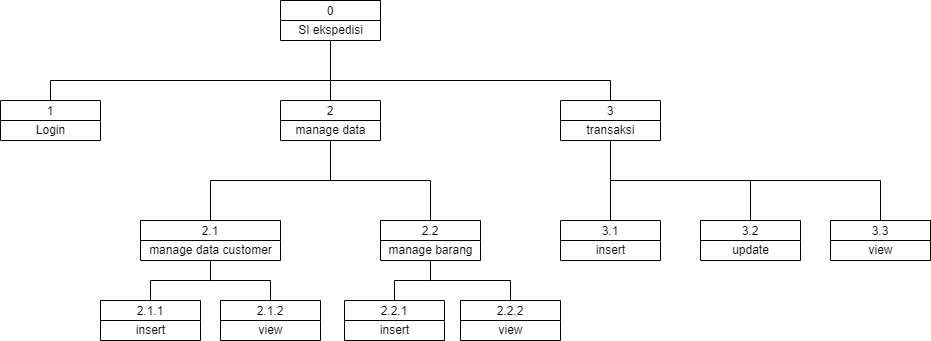

The diagram above was exported from draw.io. Its source (the exported page's mxGraphModel, read from the mxfile embedded in the PNG):
<mxGraphModel dx="1038" dy="547" grid="1" gridSize="10" guides="1" tooltips="1" connect="1" arrows="1" fold="1" page="1" pageScale="1" pageWidth="827" pageHeight="1169" math="0" shadow="0">
  <root>
    <mxCell id="0" />
    <mxCell id="1" parent="0" />
    <mxCell id="ivlgKcPUUaqF_jOv-wkV-1" value="0" style="swimlane;fontStyle=0;childLayout=stackLayout;horizontal=1;startSize=20;fillColor=#ffffff;horizontalStack=0;resizeParent=1;resizeParentMax=0;resizeLast=0;collapsible=0;marginBottom=0;swimlaneFillColor=#ffffff;" parent="1" vertex="1">
      <mxGeometry x="350" y="80" width="100" height="40" as="geometry" />
    </mxCell>
    <mxCell id="ivlgKcPUUaqF_jOv-wkV-10" value="SI ekspedisi" style="text;html=1;align=center;verticalAlign=middle;resizable=0;points=[];autosize=1;strokeColor=none;fillColor=none;" parent="ivlgKcPUUaqF_jOv-wkV-1" vertex="1">
      <mxGeometry y="20" width="100" height="20" as="geometry" />
    </mxCell>
    <mxCell id="ivlgKcPUUaqF_jOv-wkV-2" value="1" style="swimlane;fontStyle=0;childLayout=stackLayout;horizontal=1;startSize=20;fillColor=#ffffff;horizontalStack=0;resizeParent=1;resizeParentMax=0;resizeLast=0;collapsible=0;marginBottom=0;swimlaneFillColor=#ffffff;" parent="1" vertex="1">
      <mxGeometry x="70" y="180" width="100" height="40" as="geometry" />
    </mxCell>
    <mxCell id="ivlgKcPUUaqF_jOv-wkV-11" value="Login" style="text;html=1;align=center;verticalAlign=middle;resizable=0;points=[];autosize=1;strokeColor=none;fillColor=none;" parent="ivlgKcPUUaqF_jOv-wkV-2" vertex="1">
      <mxGeometry y="20" width="100" height="20" as="geometry" />
    </mxCell>
    <mxCell id="ivlgKcPUUaqF_jOv-wkV-3" value="2" style="swimlane;fontStyle=0;childLayout=stackLayout;horizontal=1;startSize=20;fillColor=#ffffff;horizontalStack=0;resizeParent=1;resizeParentMax=0;resizeLast=0;collapsible=0;marginBottom=0;swimlaneFillColor=#ffffff;" parent="1" vertex="1">
      <mxGeometry x="350" y="180" width="100" height="40" as="geometry" />
    </mxCell>
    <mxCell id="ivlgKcPUUaqF_jOv-wkV-12" value="manage data" style="text;html=1;align=center;verticalAlign=middle;resizable=0;points=[];autosize=1;strokeColor=none;fillColor=none;" parent="ivlgKcPUUaqF_jOv-wkV-3" vertex="1">
      <mxGeometry y="20" width="100" height="20" as="geometry" />
    </mxCell>
    <mxCell id="ivlgKcPUUaqF_jOv-wkV-4" value="3" style="swimlane;fontStyle=0;childLayout=stackLayout;horizontal=1;startSize=20;fillColor=#ffffff;horizontalStack=0;resizeParent=1;resizeParentMax=0;resizeLast=0;collapsible=0;marginBottom=0;swimlaneFillColor=#ffffff;" parent="1" vertex="1">
      <mxGeometry x="630" y="180" width="100" height="40" as="geometry" />
    </mxCell>
    <mxCell id="ivlgKcPUUaqF_jOv-wkV-13" value="transaksi" style="text;html=1;align=center;verticalAlign=middle;resizable=0;points=[];autosize=1;strokeColor=none;fillColor=none;" parent="ivlgKcPUUaqF_jOv-wkV-4" vertex="1">
      <mxGeometry y="20" width="100" height="20" as="geometry" />
    </mxCell>
    <mxCell id="ivlgKcPUUaqF_jOv-wkV-5" value="2.1" style="swimlane;fontStyle=0;childLayout=stackLayout;horizontal=1;startSize=20;fillColor=#ffffff;horizontalStack=0;resizeParent=1;resizeParentMax=0;resizeLast=0;collapsible=0;marginBottom=0;swimlaneFillColor=#ffffff;" parent="1" vertex="1">
      <mxGeometry x="210" y="300" width="140" height="40" as="geometry" />
    </mxCell>
    <mxCell id="ivlgKcPUUaqF_jOv-wkV-14" value="manage data customer" style="text;html=1;align=center;verticalAlign=middle;resizable=0;points=[];autosize=1;strokeColor=none;fillColor=none;" parent="ivlgKcPUUaqF_jOv-wkV-5" vertex="1">
      <mxGeometry y="20" width="140" height="20" as="geometry" />
    </mxCell>
    <mxCell id="ivlgKcPUUaqF_jOv-wkV-6" value="2.2" style="swimlane;fontStyle=0;childLayout=stackLayout;horizontal=1;startSize=20;fillColor=#ffffff;horizontalStack=0;resizeParent=1;resizeParentMax=0;resizeLast=0;collapsible=0;marginBottom=0;swimlaneFillColor=#ffffff;" parent="1" vertex="1">
      <mxGeometry x="450" y="300" width="100" height="40" as="geometry" />
    </mxCell>
    <mxCell id="ivlgKcPUUaqF_jOv-wkV-15" value="manage barang" style="text;html=1;align=center;verticalAlign=middle;resizable=0;points=[];autosize=1;strokeColor=none;fillColor=none;" parent="ivlgKcPUUaqF_jOv-wkV-6" vertex="1">
      <mxGeometry y="20" width="100" height="20" as="geometry" />
    </mxCell>
    <mxCell id="ivlgKcPUUaqF_jOv-wkV-8" value="3.1" style="swimlane;fontStyle=0;childLayout=stackLayout;horizontal=1;startSize=20;fillColor=#ffffff;horizontalStack=0;resizeParent=1;resizeParentMax=0;resizeLast=0;collapsible=0;marginBottom=0;swimlaneFillColor=#ffffff;" parent="1" vertex="1">
      <mxGeometry x="630" y="300" width="100" height="40" as="geometry" />
    </mxCell>
    <mxCell id="ivlgKcPUUaqF_jOv-wkV-17" value="insert" style="text;html=1;align=center;verticalAlign=middle;resizable=0;points=[];autosize=1;strokeColor=none;fillColor=none;" parent="ivlgKcPUUaqF_jOv-wkV-8" vertex="1">
      <mxGeometry y="20" width="100" height="20" as="geometry" />
    </mxCell>
    <mxCell id="ivlgKcPUUaqF_jOv-wkV-9" value="3.2" style="swimlane;fontStyle=0;childLayout=stackLayout;horizontal=1;startSize=20;fillColor=#ffffff;horizontalStack=0;resizeParent=1;resizeParentMax=0;resizeLast=0;collapsible=0;marginBottom=0;swimlaneFillColor=#ffffff;" parent="1" vertex="1">
      <mxGeometry x="770" y="300" width="100" height="40" as="geometry" />
    </mxCell>
    <mxCell id="ivlgKcPUUaqF_jOv-wkV-19" value="update" style="text;html=1;align=center;verticalAlign=middle;resizable=0;points=[];autosize=1;strokeColor=none;fillColor=none;" parent="ivlgKcPUUaqF_jOv-wkV-9" vertex="1">
      <mxGeometry y="20" width="100" height="20" as="geometry" />
    </mxCell>
    <mxCell id="ivlgKcPUUaqF_jOv-wkV-20" value="2.1.1" style="swimlane;fontStyle=0;childLayout=stackLayout;horizontal=1;startSize=20;fillColor=#ffffff;horizontalStack=0;resizeParent=1;resizeParentMax=0;resizeLast=0;collapsible=0;marginBottom=0;swimlaneFillColor=#ffffff;" parent="1" vertex="1">
      <mxGeometry x="170" y="380" width="100" height="40" as="geometry" />
    </mxCell>
    <mxCell id="ivlgKcPUUaqF_jOv-wkV-21" value="insert" style="text;html=1;align=center;verticalAlign=middle;resizable=0;points=[];autosize=1;strokeColor=none;fillColor=none;" parent="ivlgKcPUUaqF_jOv-wkV-20" vertex="1">
      <mxGeometry y="20" width="100" height="20" as="geometry" />
    </mxCell>
    <mxCell id="ivlgKcPUUaqF_jOv-wkV-22" value="2.1.2" style="swimlane;fontStyle=0;childLayout=stackLayout;horizontal=1;startSize=20;fillColor=#ffffff;horizontalStack=0;resizeParent=1;resizeParentMax=0;resizeLast=0;collapsible=0;marginBottom=0;swimlaneFillColor=#ffffff;" parent="1" vertex="1">
      <mxGeometry x="290" y="380" width="100" height="40" as="geometry" />
    </mxCell>
    <mxCell id="ivlgKcPUUaqF_jOv-wkV-23" value="view" style="text;html=1;align=center;verticalAlign=middle;resizable=0;points=[];autosize=1;strokeColor=none;fillColor=none;" parent="ivlgKcPUUaqF_jOv-wkV-22" vertex="1">
      <mxGeometry y="20" width="100" height="20" as="geometry" />
    </mxCell>
    <mxCell id="ivlgKcPUUaqF_jOv-wkV-24" value="2.2.1" style="swimlane;fontStyle=0;childLayout=stackLayout;horizontal=1;startSize=20;fillColor=#ffffff;horizontalStack=0;resizeParent=1;resizeParentMax=0;resizeLast=0;collapsible=0;marginBottom=0;swimlaneFillColor=#ffffff;" parent="1" vertex="1">
      <mxGeometry x="414" y="380" width="100" height="40" as="geometry" />
    </mxCell>
    <mxCell id="ivlgKcPUUaqF_jOv-wkV-25" value="insert" style="text;html=1;align=center;verticalAlign=middle;resizable=0;points=[];autosize=1;strokeColor=none;fillColor=none;" parent="ivlgKcPUUaqF_jOv-wkV-24" vertex="1">
      <mxGeometry y="20" width="100" height="20" as="geometry" />
    </mxCell>
    <mxCell id="ivlgKcPUUaqF_jOv-wkV-26" value="2.2.2" style="swimlane;fontStyle=0;childLayout=stackLayout;horizontal=1;startSize=20;fillColor=#ffffff;horizontalStack=0;resizeParent=1;resizeParentMax=0;resizeLast=0;collapsible=0;marginBottom=0;swimlaneFillColor=#ffffff;" parent="1" vertex="1">
      <mxGeometry x="530" y="380" width="100" height="40" as="geometry" />
    </mxCell>
    <mxCell id="ivlgKcPUUaqF_jOv-wkV-27" value="view" style="text;html=1;align=center;verticalAlign=middle;resizable=0;points=[];autosize=1;strokeColor=none;fillColor=none;" parent="ivlgKcPUUaqF_jOv-wkV-26" vertex="1">
      <mxGeometry y="20" width="100" height="20" as="geometry" />
    </mxCell>
    <mxCell id="ivlgKcPUUaqF_jOv-wkV-28" style="edgeStyle=orthogonalEdgeStyle;rounded=0;orthogonalLoop=1;jettySize=auto;html=1;entryX=0.5;entryY=0;entryDx=0;entryDy=0;endArrow=none;endFill=0;" parent="1" source="ivlgKcPUUaqF_jOv-wkV-10" target="ivlgKcPUUaqF_jOv-wkV-3" edge="1">
      <mxGeometry relative="1" as="geometry" />
    </mxCell>
    <mxCell id="ivlgKcPUUaqF_jOv-wkV-29" style="edgeStyle=orthogonalEdgeStyle;rounded=0;orthogonalLoop=1;jettySize=auto;html=1;entryX=0.5;entryY=0;entryDx=0;entryDy=0;endArrow=none;endFill=0;" parent="1" source="ivlgKcPUUaqF_jOv-wkV-10" target="ivlgKcPUUaqF_jOv-wkV-4" edge="1">
      <mxGeometry relative="1" as="geometry">
        <Array as="points">
          <mxPoint x="400" y="160" />
          <mxPoint x="680" y="160" />
        </Array>
      </mxGeometry>
    </mxCell>
    <mxCell id="ivlgKcPUUaqF_jOv-wkV-30" style="edgeStyle=orthogonalEdgeStyle;rounded=0;orthogonalLoop=1;jettySize=auto;html=1;entryX=0.5;entryY=0;entryDx=0;entryDy=0;endArrow=none;endFill=0;" parent="1" source="ivlgKcPUUaqF_jOv-wkV-10" target="ivlgKcPUUaqF_jOv-wkV-2" edge="1">
      <mxGeometry relative="1" as="geometry">
        <Array as="points">
          <mxPoint x="400" y="160" />
          <mxPoint x="120" y="160" />
        </Array>
      </mxGeometry>
    </mxCell>
    <mxCell id="ivlgKcPUUaqF_jOv-wkV-31" style="edgeStyle=orthogonalEdgeStyle;rounded=0;orthogonalLoop=1;jettySize=auto;html=1;entryX=0.5;entryY=0;entryDx=0;entryDy=0;endArrow=none;endFill=0;" parent="1" source="ivlgKcPUUaqF_jOv-wkV-12" target="ivlgKcPUUaqF_jOv-wkV-5" edge="1">
      <mxGeometry relative="1" as="geometry" />
    </mxCell>
    <mxCell id="ivlgKcPUUaqF_jOv-wkV-32" style="edgeStyle=orthogonalEdgeStyle;rounded=0;orthogonalLoop=1;jettySize=auto;html=1;entryX=0.5;entryY=0;entryDx=0;entryDy=0;endArrow=none;endFill=0;" parent="1" source="ivlgKcPUUaqF_jOv-wkV-12" target="ivlgKcPUUaqF_jOv-wkV-6" edge="1">
      <mxGeometry relative="1" as="geometry" />
    </mxCell>
    <mxCell id="ivlgKcPUUaqF_jOv-wkV-33" style="edgeStyle=orthogonalEdgeStyle;rounded=0;orthogonalLoop=1;jettySize=auto;html=1;entryX=0.5;entryY=0;entryDx=0;entryDy=0;endArrow=none;endFill=0;" parent="1" source="ivlgKcPUUaqF_jOv-wkV-13" target="ivlgKcPUUaqF_jOv-wkV-8" edge="1">
      <mxGeometry relative="1" as="geometry" />
    </mxCell>
    <mxCell id="ivlgKcPUUaqF_jOv-wkV-34" style="edgeStyle=orthogonalEdgeStyle;rounded=0;orthogonalLoop=1;jettySize=auto;html=1;entryX=0.5;entryY=0;entryDx=0;entryDy=0;endArrow=none;endFill=0;" parent="1" source="ivlgKcPUUaqF_jOv-wkV-13" target="ivlgKcPUUaqF_jOv-wkV-9" edge="1">
      <mxGeometry relative="1" as="geometry">
        <Array as="points">
          <mxPoint x="680" y="260" />
          <mxPoint x="820" y="260" />
        </Array>
      </mxGeometry>
    </mxCell>
    <mxCell id="ivlgKcPUUaqF_jOv-wkV-35" style="edgeStyle=orthogonalEdgeStyle;rounded=0;orthogonalLoop=1;jettySize=auto;html=1;entryX=0.5;entryY=0;entryDx=0;entryDy=0;endArrow=none;endFill=0;" parent="1" source="ivlgKcPUUaqF_jOv-wkV-14" target="ivlgKcPUUaqF_jOv-wkV-20" edge="1">
      <mxGeometry relative="1" as="geometry" />
    </mxCell>
    <mxCell id="ivlgKcPUUaqF_jOv-wkV-36" style="edgeStyle=orthogonalEdgeStyle;rounded=0;orthogonalLoop=1;jettySize=auto;html=1;entryX=0.5;entryY=0;entryDx=0;entryDy=0;endArrow=none;endFill=0;" parent="1" source="ivlgKcPUUaqF_jOv-wkV-14" target="ivlgKcPUUaqF_jOv-wkV-22" edge="1">
      <mxGeometry relative="1" as="geometry" />
    </mxCell>
    <mxCell id="ivlgKcPUUaqF_jOv-wkV-37" style="edgeStyle=orthogonalEdgeStyle;rounded=0;orthogonalLoop=1;jettySize=auto;html=1;entryX=0.5;entryY=0;entryDx=0;entryDy=0;endArrow=none;endFill=0;" parent="1" source="ivlgKcPUUaqF_jOv-wkV-15" target="ivlgKcPUUaqF_jOv-wkV-24" edge="1">
      <mxGeometry relative="1" as="geometry" />
    </mxCell>
    <mxCell id="ivlgKcPUUaqF_jOv-wkV-38" style="edgeStyle=orthogonalEdgeStyle;rounded=0;orthogonalLoop=1;jettySize=auto;html=1;entryX=0.5;entryY=0;entryDx=0;entryDy=0;endArrow=none;endFill=0;" parent="1" source="ivlgKcPUUaqF_jOv-wkV-15" target="ivlgKcPUUaqF_jOv-wkV-26" edge="1">
      <mxGeometry relative="1" as="geometry" />
    </mxCell>
    <mxCell id="ivlgKcPUUaqF_jOv-wkV-40" value="3.3" style="swimlane;fontStyle=0;childLayout=stackLayout;horizontal=1;startSize=20;fillColor=#ffffff;horizontalStack=0;resizeParent=1;resizeParentMax=0;resizeLast=0;collapsible=0;marginBottom=0;swimlaneFillColor=#ffffff;" parent="1" vertex="1">
      <mxGeometry x="900" y="300" width="100" height="40" as="geometry" />
    </mxCell>
    <mxCell id="ivlgKcPUUaqF_jOv-wkV-41" value="view" style="text;html=1;align=center;verticalAlign=middle;resizable=0;points=[];autosize=1;strokeColor=none;fillColor=none;" parent="ivlgKcPUUaqF_jOv-wkV-40" vertex="1">
      <mxGeometry y="20" width="100" height="20" as="geometry" />
    </mxCell>
    <mxCell id="ivlgKcPUUaqF_jOv-wkV-42" style="edgeStyle=orthogonalEdgeStyle;rounded=0;orthogonalLoop=1;jettySize=auto;html=1;entryX=0.5;entryY=0;entryDx=0;entryDy=0;endArrow=none;endFill=0;" parent="1" source="ivlgKcPUUaqF_jOv-wkV-13" target="ivlgKcPUUaqF_jOv-wkV-40" edge="1">
      <mxGeometry relative="1" as="geometry">
        <Array as="points">
          <mxPoint x="680" y="260" />
          <mxPoint x="950" y="260" />
        </Array>
      </mxGeometry>
    </mxCell>
  </root>
</mxGraphModel>